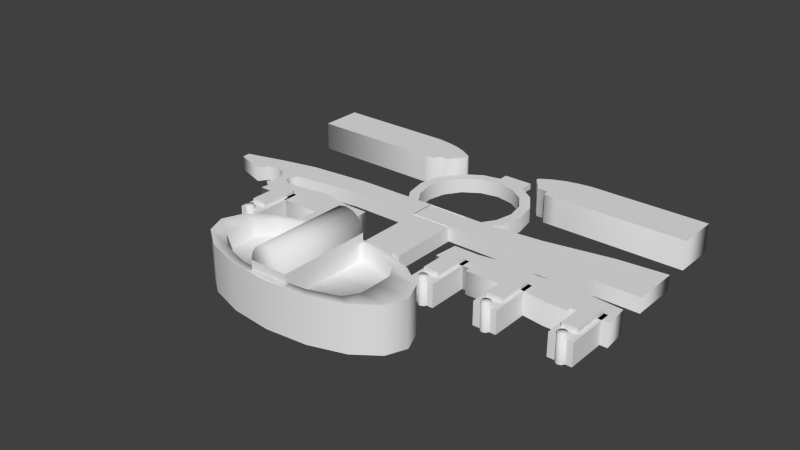 # Source: european_parlement.blend  (saved by Blender 2.79.7; exported with 4.5.12 LTS)
import bpy
from mathutils import Matrix  # noqa: F401  (used for matrix-valued properties, if any)

bpy.ops.wm.read_factory_settings(use_empty=True)
scene = bpy.context.scene
scene.name = 'Scene'

# ---- collections
col_collection_1 = bpy.data.collections.new('Collection 1'); scene.collection.children.link(col_collection_1)
col_collection_2 = bpy.data.collections.new('Collection 2'); scene.collection.children.link(col_collection_2)
col_collection_2.hide_render = True
col_collection_2.hide_viewport = True
col_collection_11 = bpy.data.collections.new('Collection 11'); scene.collection.children.link(col_collection_11)
col_collection_11.hide_render = True
col_collection_11.hide_viewport = True

# ---- materials (node trees are filled in below, after node groups)
mat_texturecolors = bpy.data.materials.new('TextureColors')
mat_texturecolors.alpha_threshold = 0.0
mat_texturecolors.use_transparent_shadow = False
mat_texturecolors.preview_render_type = 'FLAT'
mat_texturecolors.roughness = 0.5
mat_texturewindows1 = bpy.data.materials.new('TextureWindows1')
mat_texturewindows1.alpha_threshold = 0.0
mat_texturewindows1.use_transparent_shadow = False
mat_texturewindows1.preview_render_type = 'FLAT'
mat_texturewindows1.roughness = 0.5
mat_texturewindows1.line_color = (0.0, 0.0, 0.0, 1.0)

# ---- material node trees

# ---- world
world_world = bpy.data.worlds.new('World'); scene.world = world_world
world_world.color = (0.05088, 0.05088, 0.05088)
world_world.use_sun_shadow = False
world_world.sun_shadow_jitter_overblur = 0.0
world_world.cycles.sampling_method = 'MANUAL'
world_world.cycles.sample_map_resolution = 256

# ---- meshes
me_cube_003 = bpy.data.meshes.new('Cube.003')
me_cube_003.from_pydata([(-59.67, 109.1, 9.621), (-59.67, 80.82, 9.621), (-139.6, 80.82, 9.621), (-139.6, 109.1, 9.621), (-51.67, 107.9, 9.621), (-51.67, 80.82, 9.621), (-43.67, 106.1, 9.621), (-43.67, 80.82, 9.621), (-35.67, 102.9, 9.621), (-35.67, 85.65, 9.621), (-27.67, 98.1, 9.621), (-27.67, 95.82, 9.621), (-42.08, 105.5, 9.621), (-42.08, 85.65, 9.621), (-10.0, 103.0, -10.0), (59.67, 109.1, 9.621), (59.67, 80.82, 9.621), (139.6, 80.82, 9.621), (139.6, 109.1, 9.621), (51.67, 107.9, 9.621), (51.67, 80.82, 9.621), (43.67, 106.1, 9.621), (43.67, 80.82, 9.621), (35.67, 102.9, 9.621), (35.67, 85.65, 9.621), (27.67, 98.1, 9.621), (27.67, 95.82, 9.621), (42.08, 105.5, 9.621), (42.08, 85.65, 9.621), (-10.0, 117.0, -6.0), (10.0, 117.0, -6.0), (10.0, 103.0, -10.0), (10.0, 103.0, -6.0), (-10.0, 103.0, -6.0), (-10.0, 117.0, -10.0), (10.0, 117.0, -10.0), (-109.8, -7.537, 0.3792), (-105.6, -7.617, 0.3792), (-106.6, 7.654, 0.3792), (-109.5, 7.654, 0.3792), (-109.2, 12.82, 0.3792), (-106.4, 16.72, 0.3792), (-60.69, 22.79, 0.3792), (143.9, 22.79, 0.3792), (143.9, 54.77, 0.3792), (111.7, 51.82, 0.3792), (67.59, 43.63, 0.3792), (32.83, 39.97, 0.3792), (13.5, 39.81, 0.3792), (-13.5, 39.81, 0.3792), (-67.12, 38.95, 0.3792), (-108.1, 34.75, 0.3792), (-111.5, 34.01, 0.3792), (-133.2, 29.01, 0.3792), (-159.4, 21.74, 0.3792), (-158.8, 15.98, 0.3792), (-133.9, 15.36, 0.3792), (-138.2, 9.415, 0.3792), (-118.0, -1.472, 0.3792), (-115.6, 2.074, 0.3792), (-115.6, 9.415, 0.3792), (-119.9, 15.36, 0.3792), (-126.9, 17.62, 0.3792), (-13.52, 22.79, 0.3792), (13.52, 22.79, 0.3792), (110.4, 22.79, 0.3792), (66.67, 22.79, 0.3792), (32.4, 22.79, 0.3792), (109.7, -20.49, 5.0), (123.9, -20.49, 5.0), (123.9, -17.23, 5.0), (147.4, -17.23, 5.0), (146.0, -1.247, 5.0), (129.5, 0.1042, 5.0), (121.9, 1.217, 5.0), (114.0, 1.615, 5.0), (72.91, 1.615, 5.0), (72.91, -20.49, 5.0), (87.06, -20.49, 5.0), (58.75, -20.49, 5.0), (87.06, -17.23, 5.0), (58.75, -17.23, 5.0), (35.18, -17.23, 5.0), (109.7, 1.615, 5.0), (36.61, -1.247, 5.0), (92.67, 0.1042, 5.0), (53.14, -1.247, 5.0), (85.12, 1.217, 5.0), (60.7, -0.1342, 5.0), (77.17, 1.615, 5.0), (68.65, 1.615, 5.0), (-53.98, -20.49, 5.0), (-53.98, -17.23, 5.0), (-30.41, -17.23, 5.0), (-31.84, -1.247, 5.0), (-48.37, -1.247, 5.0), (-55.92, -0.1342, 5.0), (-63.87, 1.615, 5.0), (-68.13, 1.615, 5.0), (-68.13, -20.49, 5.0), (-82.29, -20.49, 5.0), (-82.29, -17.23, 5.0), (-105.9, -17.23, 5.0), (-104.4, -1.247, 5.0), (-87.9, -1.247, 5.0), (-80.34, -0.1342, 5.0), (-72.39, 1.615, 5.0), (13.5, 39.81, -10.0), (13.5, -23.63, -10.0), (-13.5, -23.63, -10.0), (-13.5, 39.81, -10.0), (13.5, 39.81, 0.0), (13.5, -23.63, 0.0), (-13.5, -23.63, 0.0), (-13.5, 39.81, 0.0), (-9.049, -23.63, -10.0), (-9.049, -23.63, 0.0), (9.049, -23.63, -10.0), (9.049, -23.63, 0.0), (-10.16, -50.9, -10.0), (10.16, -50.9, -10.0), (-10.16, -50.9, 0.0), (10.16, -50.9, 0.0), (-46.91, -40.28, -10.0), (46.91, -40.28, -10.0), (-45.16, -40.84, -10.0), (45.16, -40.84, -10.0), (-44.09, -42.32, -10.0), (44.09, -42.32, -10.0), (-44.09, -44.16, -10.0), (44.09, -44.16, -10.0), (-45.16, -45.64, -10.0), (45.16, -45.64, -10.0), (-46.91, -46.2, -10.0), (46.91, -46.2, -10.0), (-48.65, -45.64, -10.0), (48.65, -45.64, -10.0), (-49.72, -44.16, -10.0), (49.72, -44.16, -10.0), (-49.72, -42.32, -10.0), (49.72, -42.32, -10.0), (-48.65, -40.84, -10.0), (48.65, -40.84, -10.0), (-48.65, -40.84, 8.0), (48.65, -40.84, 8.0), (-49.72, -42.32, 8.0), (49.72, -42.32, 8.0), (-49.72, -44.16, 8.0), (49.72, -44.16, 8.0), (-48.65, -45.64, 8.0), (48.65, -45.64, 8.0), (-46.91, -46.2, 8.0), (46.91, -46.2, 8.0), (-45.16, -45.64, 8.0), (45.16, -45.64, 8.0), (-44.09, -44.16, 8.0), (44.09, -44.16, 8.0), (-44.09, -42.32, 8.0), (44.09, -42.32, 8.0), (-45.16, -40.84, 8.0), (45.16, -40.84, 8.0), (-46.91, -40.28, 8.0), (46.91, -40.28, 8.0), (-46.91, -43.24, 8.0), (46.91, -43.24, 8.0), (-38.98, -10.74, -10.0), (38.98, -10.74, -10.0), (-38.98, -43.74, -10.0), (38.98, -43.74, -10.0), (-53.98, -43.74, -10.0), (53.98, -43.74, -10.0), (-53.98, -10.74, -10.0), (53.98, -10.74, -10.0), (-38.98, -10.74, 5.0), (38.98, -10.74, 5.0), (-38.98, -43.74, 5.0), (38.98, -43.74, 5.0), (-53.98, -43.74, 5.0), (53.98, -43.74, 5.0), (-53.98, -10.74, 5.0), (53.98, -10.74, 5.0), (-41.47, -11.47, 5.0), (41.47, -11.47, 5.0), (-51.49, -11.47, 5.0), (51.49, -11.47, 5.0), (-51.49, -35.91, 5.0), (51.49, -35.91, 5.0), (-41.47, -35.91, 5.0), (41.47, -35.91, 5.0), (-41.47, -11.47, 8.0), (41.47, -11.47, 8.0), (-41.47, -35.91, 8.0), (41.47, -35.91, 8.0), (-51.49, -35.91, 8.0), (51.49, -35.91, 8.0), (-51.49, -11.47, 8.0), (51.49, -11.47, 8.0), (-88.92, -40.28, -10.0), (88.92, -40.28, -10.0), (-87.18, -40.84, -10.0), (87.18, -40.84, -10.0), (-86.1, -42.32, -10.0), (86.1, -42.32, -10.0), (-86.1, -44.16, -10.0), (86.1, -44.16, -10.0), (-87.18, -45.64, -10.0), (87.18, -45.64, -10.0), (-88.92, -46.2, -10.0), (88.92, -46.2, -10.0), (-90.66, -45.64, -10.0), (90.66, -45.64, -10.0), (-91.73, -44.16, -10.0), (91.73, -44.16, -10.0), (-91.73, -42.32, -10.0), (91.73, -42.32, -10.0), (-90.66, -40.84, -10.0), (90.66, -40.84, -10.0), (-90.66, -40.84, 8.0), (90.66, -40.84, 8.0), (-91.73, -42.32, 8.0), (91.73, -42.32, 8.0), (-91.73, -44.16, 8.0), (91.73, -44.16, 8.0), (-90.66, -45.64, 8.0), (90.66, -45.64, 8.0), (-88.92, -46.2, 8.0), (88.92, -46.2, 8.0), (-87.18, -45.64, 8.0), (87.18, -45.64, 8.0), (-86.1, -44.16, 8.0), (86.1, -44.16, 8.0), (-86.1, -42.32, 8.0), (86.1, -42.32, 8.0), (-87.18, -40.84, 8.0), (87.18, -40.84, 8.0), (-88.92, -40.28, 8.0), (88.92, -40.28, 8.0), (-88.92, -43.24, 8.0), (88.92, -43.24, 8.0), (-80.99, -10.74, -10.0), (80.99, -10.74, -10.0), (-80.99, -43.74, -10.0), (80.99, -43.74, -10.0), (-95.99, -43.74, -10.0), (95.99, -43.74, -10.0), (-95.99, -10.74, -10.0), (95.99, -10.74, -10.0), (-80.99, -10.74, 5.0), (80.99, -10.74, 5.0), (-80.99, -43.74, 5.0), (80.99, -43.74, 5.0), (-95.99, -43.74, 5.0), (95.99, -43.74, 5.0), (-95.99, -10.74, 5.0), (95.99, -10.74, 5.0), (-83.49, -11.47, 5.0), (83.49, -11.47, 5.0), (-93.5, -11.47, 5.0), (93.5, -11.47, 5.0), (-93.5, -35.91, 5.0), (93.5, -35.91, 5.0), (-83.49, -35.91, 5.0), (83.49, -35.91, 5.0), (-83.49, -11.47, 8.0), (83.49, -11.47, 8.0), (-83.49, -35.91, 8.0), (83.49, -35.91, 8.0), (-93.5, -35.91, 8.0), (93.5, -35.91, 8.0), (-93.5, -11.47, 8.0), (93.5, -11.47, 8.0), (140.1, -11.47, 8.0), (140.1, -35.91, 8.0), (130.1, -35.91, 8.0), (130.1, -11.47, 8.0), (130.1, -35.91, 5.0), (140.1, -35.91, 5.0), (140.1, -11.47, 5.0), (130.1, -11.47, 5.0), (142.6, -10.74, 5.0), (142.6, -43.74, 5.0), (127.6, -43.74, 5.0), (127.6, -10.74, 5.0), (142.6, -10.74, -10.0), (142.6, -43.74, -10.0), (127.6, -43.74, -10.0), (127.6, -10.74, -10.0), (135.5, -43.24, 8.0), (135.5, -40.28, 8.0), (133.8, -40.84, 8.0), (132.7, -42.32, 8.0), (132.7, -44.16, 8.0), (133.8, -45.64, 8.0), (135.5, -46.2, 8.0), (137.3, -45.64, 8.0), (138.3, -44.16, 8.0), (138.3, -42.32, 8.0), (137.3, -40.84, 8.0), (137.3, -40.84, -10.0), (138.3, -42.32, -10.0), (138.3, -44.16, -10.0), (137.3, -45.64, -10.0), (135.5, -46.2, -10.0), (133.8, -45.64, -10.0), (132.7, -44.16, -10.0), (132.7, -42.32, -10.0), (133.8, -40.84, -10.0), (135.5, -40.28, -10.0), (-26.51, -52.09, 20.0), (-48.98, -59.34, 20.0), (-63.99, -70.19, 20.0), (-69.27, -83.0, 20.0), (-63.99, -95.81, 20.0), (-48.98, -106.7, 20.0), (-26.51, -113.9, 20.0), (5.477e-06, -116.5, 20.0), (26.51, -113.9, 20.0), (48.98, -106.7, 20.0), (63.99, -95.81, 20.0), (69.27, -83.0, 20.0), (63.99, -70.19, 20.0), (48.98, -59.34, 20.0), (26.51, -52.09, 20.0), (-4.982e-06, -49.54, 20.0), (-3.984e-06, -54.47, 20.0), (22.6, -56.64, 20.0), (41.75, -62.83, 20.0), (47.41, -72.08, 20.0), (47.41, -83.0, 20.0), (47.41, -93.92, 20.0), (41.75, -103.2, 20.0), (22.6, -109.4, 20.0), (4.933e-06, -111.5, 20.0), (-22.6, -109.4, 20.0), (-41.75, -103.2, 20.0), (-52.71, -93.92, 20.0), (-52.71, -83.0, 20.0), (-52.71, -72.08, 20.0), (-41.75, -62.83, 20.0), (-22.6, -56.64, 20.0), (-22.6, -56.64, 10.0), (-41.75, -62.83, 10.0), (-52.71, -72.08, 10.0), (-52.71, -83.0, 10.0), (-52.71, -93.92, 10.0), (-41.75, -103.2, 10.0), (-22.6, -109.4, 10.0), (4.933e-06, -111.5, 10.0), (22.6, -109.4, 10.0), (41.75, -103.2, 10.0), (47.41, -93.92, 10.0), (47.41, -83.0, 10.0), (47.41, -72.08, 10.0), (41.75, -62.83, 10.0), (22.6, -56.64, 10.0), (-3.984e-06, -54.47, 10.0), (-0.9937, -83.0, 10.0), (0.4597, 100.3, 0.0), (15.43, 97.28, 0.0), (28.12, 88.8, 0.0), (36.6, 76.11, 0.0), (39.58, 61.14, 0.0), (36.6, 46.17, 0.0), (28.12, 33.48, 0.0), (-27.2, 33.48, 0.0), (-35.68, 46.17, 0.0), (-38.66, 61.14, 0.0), (-35.68, 76.11, 0.0), (-27.2, 88.8, 0.0), (-14.51, 97.28, 0.0), (-11.86, 90.87, 0.0), (-22.3, 83.89, 0.0), (-29.28, 73.45, 0.0), (-31.73, 61.14, 0.0), (-29.28, 48.82, 0.0), (-22.3, 38.38, 0.0), (23.22, 38.38, 0.0), (30.19, 48.82, 0.0), (32.64, 61.14, 0.0), (30.19, 73.45, 0.0), (23.22, 83.89, 0.0), (12.78, 90.87, 0.0), (0.4597, 93.32, 0.0)], [], [(0, 3, 2, 1), (0, 1, 5, 4), (4, 5, 7, 6), (8, 9, 11, 10), (7, 13, 12, 6), (13, 9, 8, 12), (35, 31, 14, 34), (30, 29, 33, 32), (35, 30, 32, 31), (31, 32, 33, 14), (14, 33, 29, 34), (30, 35, 34, 29), (15, 16, 17, 18), (15, 19, 20, 16), (19, 21, 22, 20), (23, 25, 26, 24), (22, 21, 27, 28), (28, 27, 23, 24), (53, 54, 55, 57), (53, 57, 56), (52, 53, 56, 62), (51, 52, 62, 61), (36, 37, 38, 39), (36, 39, 59, 58), (39, 40, 60, 59), (40, 61, 60), (40, 41, 51, 61), (41, 42, 50, 51), (42, 63, 49, 50), (47, 48, 64, 67), (46, 47, 67, 66), (45, 46, 66, 65), (43, 44, 45, 65), (70, 71, 72, 73), (70, 73, 74), (68, 69, 70), (83, 68, 75), (74, 75, 68, 70), (80, 68, 83, 85), (84, 82, 81, 86), (80, 85, 87), (88, 86, 81), (77, 78, 80), (81, 79, 77), (76, 77, 89), (90, 77, 76), (87, 89, 77, 80), (77, 90, 88, 81), (92, 93, 94, 95), (92, 95, 96), (99, 91, 92), (98, 99, 97), (96, 97, 99, 92), (101, 104, 103, 102), (101, 105, 104), (99, 101, 100), (98, 106, 99), (105, 101, 99, 106), (107, 108, 109, 110), (111, 114, 113, 112), (107, 111, 112, 108), (109, 113, 114, 110), (113, 109, 115, 116), (108, 112, 118, 117), (112, 113, 116, 118), (109, 108, 117, 115), (115, 117, 120, 119), (118, 116, 121, 122), (117, 118, 122, 120), (116, 115, 119, 121), (120, 122, 121, 119), (161, 123, 141, 143), (142, 124, 162, 144), (141, 139, 145, 143), (146, 140, 142, 144), (139, 137, 147, 145), (148, 138, 140, 146), (137, 135, 149, 147), (150, 136, 138, 148), (135, 133, 151, 149), (152, 134, 136, 150), (133, 131, 153, 151), (154, 132, 134, 152), (131, 129, 155, 153), (156, 130, 132, 154), (129, 127, 157, 155), (158, 128, 130, 156), (127, 125, 159, 157), (160, 126, 128, 158), (125, 123, 161, 159), (162, 124, 126, 160), (159, 161, 163), (164, 162, 160), (157, 159, 163), (164, 160, 158), (155, 157, 163), (164, 158, 156), (153, 155, 163), (164, 156, 154), (151, 153, 163), (164, 154, 152), (149, 151, 163), (164, 152, 150), (147, 149, 163), (164, 150, 148), (145, 147, 163), (164, 148, 146), (143, 145, 163), (164, 146, 144), (143, 163, 161), (162, 164, 144), (167, 175, 177, 169), (178, 176, 168, 170), (173, 165, 171, 179), (172, 166, 174, 180), (173, 179, 183, 181), (184, 180, 174, 182), (179, 177, 185, 183), (186, 178, 180, 184), (177, 175, 187, 185), (188, 176, 178, 186), (175, 173, 181, 187), (182, 174, 176, 188), (187, 181, 189, 191), (190, 182, 188, 192), (185, 187, 191, 193), (192, 188, 186, 194), (183, 185, 193, 195), (194, 186, 184, 196), (181, 183, 195, 189), (196, 184, 182, 190), (189, 195, 193, 191), (194, 196, 190, 192), (235, 197, 215, 217), (216, 198, 236, 218), (215, 213, 219, 217), (220, 214, 216, 218), (213, 211, 221, 219), (222, 212, 214, 220), (211, 209, 223, 221), (224, 210, 212, 222), (209, 207, 225, 223), (226, 208, 210, 224), (207, 205, 227, 225), (228, 206, 208, 226), (205, 203, 229, 227), (230, 204, 206, 228), (203, 201, 231, 229), (232, 202, 204, 230), (201, 199, 233, 231), (234, 200, 202, 232), (199, 197, 235, 233), (236, 198, 200, 234), (233, 235, 237), (238, 236, 234), (231, 233, 237), (238, 234, 232), (229, 231, 237), (238, 232, 230), (227, 229, 237), (238, 230, 228), (225, 227, 237), (238, 228, 226), (223, 225, 237), (238, 226, 224), (221, 223, 237), (238, 224, 222), (219, 221, 237), (238, 222, 220), (217, 219, 237), (238, 220, 218), (217, 237, 235), (236, 238, 218), (241, 249, 251, 243), (252, 250, 242, 244), (247, 239, 245, 253), (246, 240, 248, 254), (247, 253, 257, 255), (258, 254, 248, 256), (253, 251, 259, 257), (260, 252, 254, 258), (251, 249, 261, 259), (262, 250, 252, 260), (249, 247, 255, 261), (256, 248, 250, 262), (261, 255, 263, 265), (264, 256, 262, 266), (259, 261, 265, 267), (266, 262, 260, 268), (257, 259, 267, 269), (268, 260, 258, 270), (255, 257, 269, 263), (270, 258, 256, 264), (263, 269, 267, 265), (268, 270, 264, 266), (272, 271, 274, 273), (271, 277, 278, 274), (272, 276, 277, 271), (273, 275, 276, 272), (274, 278, 275, 273), (278, 282, 281, 275), (275, 281, 280, 276), (276, 280, 279, 277), (277, 279, 282, 278), (283, 286, 282, 279), (280, 281, 285, 284), (288, 287, 297), (287, 296, 297), (287, 295, 296), (287, 294, 295), (287, 293, 294), (287, 292, 293), (287, 291, 292), (287, 290, 291), (287, 289, 290), (287, 288, 289), (288, 307, 306, 289), (289, 306, 305, 290), (290, 305, 304, 291), (291, 304, 303, 292), (292, 303, 302, 293), (293, 302, 301, 294), (294, 301, 300, 295), (295, 300, 299, 296), (296, 299, 298, 297), (298, 307, 288, 297), (322, 323, 324, 325), (321, 322, 325, 326), (320, 321, 326, 327), (319, 320, 327, 328), (318, 319, 328, 329), (317, 318, 329, 330), (316, 317, 330, 331), (315, 316, 331, 332), (314, 315, 332, 333), (313, 314, 333, 334), (312, 313, 334, 335), (311, 312, 335, 336), (310, 311, 336, 337), (309, 310, 337, 338), (308, 309, 338, 339), (323, 308, 339, 324), (324, 339, 340, 355), (339, 338, 341, 340), (338, 337, 342, 341), (337, 336, 343, 342), (336, 335, 344, 343), (335, 334, 345, 344), (334, 333, 346, 345), (333, 332, 347, 346), (332, 331, 348, 347), (331, 330, 349, 348), (330, 329, 350, 349), (329, 328, 351, 350), (328, 327, 352, 351), (327, 326, 353, 352), (326, 325, 354, 353), (325, 324, 355, 354), (354, 355, 356), (353, 354, 356), (352, 353, 356), (351, 352, 356), (350, 351, 356), (349, 350, 356), (348, 349, 356), (347, 348, 356), (346, 347, 356), (345, 346, 356), (344, 345, 356), (343, 344, 356), (342, 343, 356), (341, 342, 356), (340, 341, 356), (355, 340, 356), (357, 369, 370, 382), (368, 371, 370, 369), (367, 372, 371, 368), (366, 373, 372, 367), (365, 374, 373, 366), (364, 375, 374, 365), (362, 377, 376, 363), (361, 378, 377, 362), (360, 379, 378, 361), (359, 380, 379, 360), (358, 381, 380, 359), (357, 382, 381, 358)])
me_cube_003.polygons.foreach_set('use_smooth', [1, 1, 1, 1, 1, 1, 0, 0, 0, 0, 0, 0, 1, 1, 1, 1, 1, 1, 1, 1, 1, 1, 1, 1, 1, 1, 1, 1, 1, 1, 1, 1, 1, 1, 1, 1, 1, 1, 1, 1, 1, 1, 1, 1, 1, 1, 1, 1, 1, 1, 1, 1, 1, 1, 1, 1, 1, 1, 0, 0, 0, 0, 0, 0, 0, 0, 0, 0, 0, 0, 0, 1, 1, 1, 1, 1, 1, 1, 1, 1, 1, 1, 1, 1, 1, 1, 1, 1, 1, 1, 1, 1, 1, 1, 1, 1, 1, 1, 1, 1, 1, 1, 1, 1, 1, 1, 1, 1, 1, 1, 1, 0, 0, 0, 0, 0, 0, 0, 0, 0, 0, 0, 0, 0, 0, 0, 0, 0, 0, 0, 0, 0, 0, 1, 1, 1, 1, 1, 1, 1, 1, 1, 1, 1, 1, 1, 1, 1, 1, 1, 1, 1, 1, 1, 1, 1, 1, 1, 1, 1, 1, 1, 1, 1, 1, 1, 1, 1, 1, 1, 1, 1, 1, 0, 0, 0, 0, 0, 0, 0, 0, 0, 0, 0, 0, 0, 0, 0, 0, 0, 0, 0, 0, 0, 0, 0, 0, 0, 0, 0, 0, 0, 0, 0, 0, 0, 1, 1, 1, 1, 1, 1, 1, 1, 1, 1, 1, 1, 1, 1, 1, 1, 1, 1, 1, 1, 1, 1, 1, 1, 1, 1, 1, 1, 1, 1, 1, 1, 1, 1, 1, 1, 1, 1, 1, 1, 1, 1, 1, 1, 1, 1, 1, 1, 1, 1, 1, 1, 1, 1, 1, 1, 1, 1, 1, 1, 1, 1, 1, 1, 1, 1, 1, 1, 1, 1, 1, 1, 1, 1, 1, 1, 1, 1, 1, 1])
_uv = me_cube_003.uv_layers.new(name='UVMap')
_uv.uv.foreach_set('vector', [0.3901, 0.1247, 0.4214, 0.1247, 0.4214, 0.375, 0.3901, 0.375, 0.3901, 0.1247, 0.4214, 0.1247, 0.4214, 0.375, 0.3901, 0.375, 0.3901, 0.1247, 0.4214, 0.1247, 0.4214, 0.375, 0.3901, 0.375, 0.3901, 0.1247, 0.4214, 0.1247, 0.4214, 0.375, 0.3901, 0.375, 0.3901, 0.1247, 0.4214, 0.1247, 0.4214, 0.375, 0.3901, 0.375, 0.3901, 0.1247, 0.4214, 0.1247, 0.4214, 0.375, 0.3901, 0.375, 0.4482, 0.0848, 0.489, 0.0848, 0.489, 0.4067, 0.4482, 0.4067, 0.3239, 0.0848, 0.3647, 0.0848, 0.3647, 0.4067, 0.3239, 0.4067, 0.4482, 0.0848, 0.489, 0.0848, 0.489, 0.4067, 0.4482, 0.4067, 0.4482, 0.0848, 0.489, 0.0848, 0.489, 0.4067, 0.4482, 0.4067, 0.4482, 0.0848, 0.489, 0.0848, 0.489, 0.4067, 0.4482, 0.4067, 0.4482, 0.0848, 0.489, 0.0848, 0.489, 0.4067, 0.4482, 0.4067, 0.3901, 0.1247, 0.3901, 0.375, 0.4214, 0.375, 0.4214, 0.1247, 0.3901, 0.1247, 0.3901, 0.375, 0.4214, 0.375, 0.4214, 0.1247, 0.3901, 0.1247, 0.3901, 0.375, 0.4214, 0.375, 0.4214, 0.1247, 0.3901, 0.1247, 0.3901, 0.375, 0.4214, 0.375, 0.4214, 0.1247, 0.3901, 0.1247, 0.3901, 0.375, 0.4214, 0.375, 0.4214, 0.1247, 0.3901, 0.1247, 0.3901, 0.375, 0.4214, 0.375, 0.4214, 0.1247, 0.3285, 0.132, 0.358, 0.132, 0.358, 0.3678, 0.3285, 0.3678, 0.3285, 0.132, 0.358, 0.132, 0.358, 0.3678, 0.3285, 0.132, 0.358, 0.132, 0.358, 0.3678, 0.3285, 0.3678, 0.3285, 0.132, 0.358, 0.132, 0.358, 0.3678, 0.3285, 0.3678, 0.3285, 0.132, 0.358, 0.132, 0.358, 0.3678, 0.3285, 0.3678, 0.3285, 0.132, 0.358, 0.132, 0.358, 0.3678, 0.3285, 0.3678, 0.3285, 0.132, 0.358, 0.132, 0.358, 0.3678, 0.3285, 0.3678, 0.3285, 0.132, 0.358, 0.132, 0.358, 0.3678, 0.3285, 0.132, 0.358, 0.132, 0.358, 0.3678, 0.3285, 0.3678, 0.3285, 0.132, 0.358, 0.132, 0.358, 0.3678, 0.3285, 0.3678, 0.3285, 0.132, 0.358, 0.132, 0.358, 0.3678, 0.3285, 0.3678, 0.3285, 0.132, 0.358, 0.132, 0.358, 0.3678, 0.3285, 0.3678, 0.3285, 0.132, 0.358, 0.132, 0.358, 0.3678, 0.3285, 0.3678, 0.3285, 0.132, 0.358, 0.132, 0.358, 0.3678, 0.3285, 0.3678, 0.3285, 0.132, 0.358, 0.132, 0.358, 0.3678, 0.3285, 0.3678, 0.3274, 0.1356, 0.356, 0.1356, 0.356, 0.3639, 0.3274, 0.3639, 0.3274, 0.1356, 0.356, 0.1356, 0.356, 0.3639, 0.3274, 0.1356, 0.356, 0.1356, 0.356, 0.3639, 0.3274, 0.1356, 0.356, 0.1356, 0.356, 0.3639, 0.3274, 0.1356, 0.356, 0.1356, 0.356, 0.3639, 0.3274, 0.3639, 0.3274, 0.1356, 0.356, 0.1356, 0.356, 0.3639, 0.3274, 0.3639, 0.3274, 0.1356, 0.356, 0.1356, 0.356, 0.3639, 0.3274, 0.3639, 0.3274, 0.1356, 0.356, 0.1356, 0.356, 0.3639, 0.3274, 0.1356, 0.356, 0.1356, 0.356, 0.3639, 0.3274, 0.1356, 0.356, 0.1356, 0.356, 0.3639, 0.3274, 0.1356, 0.356, 0.1356, 0.356, 0.3639, 0.3274, 0.1356, 0.356, 0.1356, 0.356, 0.3639, 0.3274, 0.1356, 0.356, 0.1356, 0.356, 0.3639, 0.3274, 0.1356, 0.356, 0.1356, 0.356, 0.3639, 0.3274, 0.3639, 0.3274, 0.1356, 0.356, 0.1356, 0.356, 0.3639, 0.3274, 0.3639, 0.3274, 0.1229, 0.3603, 0.1229, 0.3603, 0.3811, 0.3274, 0.3811, 0.3274, 0.1229, 0.3603, 0.1229, 0.3603, 0.3811, 0.3274, 0.1229, 0.3603, 0.1229, 0.3603, 0.3811, 0.3274, 0.1229, 0.3603, 0.1229, 0.3603, 0.3811, 0.3274, 0.1229, 0.3603, 0.1229, 0.3603, 0.3811, 0.3274, 0.3811, 0.3274, 0.1229, 0.3274, 0.3811, 0.3603, 0.3811, 0.3603, 0.1229, 0.3274, 0.1229, 0.3603, 0.3811, 0.3603, 0.1229, 0.3274, 0.1229, 0.3603, 0.3811, 0.3603, 0.1229, 0.3274, 0.1229, 0.3603, 0.3811, 0.3603, 0.1229, 0.3274, 0.1229, 0.3274, 0.3811, 0.3603, 0.3811, 0.3603, 0.1229, 0.4499, 0.09675, 0.4883, 0.09675, 0.4883, 0.4033, 0.4499, 0.4033, 0.3249, 0.09675, 0.3633, 0.09675, 0.3633, 0.4033, 0.3249, 0.4033, 0.4499, 0.09675, 0.4883, 0.09675, 0.4883, 0.4033, 0.4499, 0.4033, 0.4499, 0.09675, 0.4883, 0.09675, 0.4883, 0.4033, 0.4499, 0.4033, 0.4499, 0.09675, 0.4883, 0.09675, 0.4883, 0.4033, 0.4499, 0.4033, 0.4499, 0.09675, 0.4883, 0.09675, 0.4883, 0.4033, 0.4499, 0.4033, 0.4499, 0.09675, 0.4883, 0.09675, 0.4883, 0.4033, 0.4499, 0.4033, 0.4499, 0.09675, 0.4883, 0.09675, 0.4883, 0.4033, 0.4499, 0.4033, 0.4499, 0.09675, 0.4883, 0.09675, 0.4883, 0.4033, 0.4499, 0.4033, 0.3249, 0.09675, 0.3633, 0.09675, 0.3633, 0.4033, 0.3249, 0.4033, 0.4499, 0.09675, 0.4883, 0.09675, 0.4883, 0.4033, 0.4499, 0.4033, 0.4499, 0.09675, 0.4883, 0.09675, 0.4883, 0.4033, 0.4499, 0.4033, 0.4499, 0.09675, 0.4883, 0.09675, 0.4883, 0.4033, 0.4499, 0.4033, 0.4526, 0.1206, 0.4849, 0.1206, 0.4849, 0.3793, 0.4526, 0.3793, 0.4526, 0.1206, 0.4849, 0.1206, 0.4849, 0.3793, 0.4526, 0.3793, 0.4526, 0.1206, 0.4849, 0.1206, 0.4849, 0.3793, 0.4526, 0.3793, 0.4526, 0.1206, 0.4849, 0.1206, 0.4849, 0.3793, 0.4526, 0.3793, 0.4526, 0.1206, 0.4849, 0.1206, 0.4849, 0.3793, 0.4526, 0.3793, 0.4526, 0.1206, 0.4849, 0.1206, 0.4849, 0.3793, 0.4526, 0.3793, 0.4526, 0.1206, 0.4849, 0.1206, 0.4849, 0.3793, 0.4526, 0.3793, 0.4526, 0.1206, 0.4849, 0.1206, 0.4849, 0.3793, 0.4526, 0.3793, 0.4526, 0.1206, 0.4849, 0.1206, 0.4849, 0.3793, 0.4526, 0.3793, 0.4526, 0.1206, 0.4849, 0.1206, 0.4849, 0.3793, 0.4526, 0.3793, 0.4526, 0.1206, 0.4849, 0.1206, 0.4849, 0.3793, 0.4526, 0.3793, 0.4526, 0.1206, 0.4849, 0.1206, 0.4849, 0.3793, 0.4526, 0.3793, 0.4526, 0.1206, 0.4849, 0.1206, 0.4849, 0.3793, 0.4526, 0.3793, 0.4526, 0.1206, 0.4849, 0.1206, 0.4849, 0.3793, 0.4526, 0.3793, 0.4526, 0.1206, 0.4849, 0.1206, 0.4849, 0.3793, 0.4526, 0.3793, 0.4526, 0.1206, 0.4849, 0.1206, 0.4849, 0.3793, 0.4526, 0.3793, 0.4526, 0.1206, 0.4849, 0.1206, 0.4849, 0.3793, 0.4526, 0.3793, 0.4526, 0.1206, 0.4849, 0.1206, 0.4849, 0.3793, 0.4526, 0.3793, 0.4526, 0.1206, 0.4849, 0.1206, 0.4849, 0.3793, 0.4526, 0.3793, 0.4526, 0.1206, 0.4849, 0.1206, 0.4849, 0.3793, 0.4526, 0.3793, 0.3278, 0.1206, 0.3602, 0.1206, 0.3602, 0.3793, 0.3278, 0.1206, 0.3602, 0.1206, 0.3602, 0.3793, 0.3278, 0.1206, 0.3602, 0.1206, 0.3602, 0.3793, 0.3278, 0.1206, 0.3602, 0.1206, 0.3602, 0.3793, 0.3278, 0.1206, 0.3602, 0.1206, 0.3602, 0.3793, 0.3278, 0.1206, 0.3602, 0.1206, 0.3602, 0.3793, 0.3278, 0.1206, 0.3602, 0.1206, 0.3602, 0.3793, 0.3278, 0.1206, 0.3602, 0.1206, 0.3602, 0.3793, 0.3278, 0.1206, 0.3602, 0.1206, 0.3602, 0.3793, 0.3278, 0.1206, 0.3602, 0.1206, 0.3602, 0.3793, 0.3278, 0.1206, 0.3602, 0.1206, 0.3602, 0.3793, 0.3278, 0.1206, 0.3602, 0.1206, 0.3602, 0.3793, 0.3278, 0.1206, 0.3602, 0.1206, 0.3602, 0.3793, 0.3278, 0.1206, 0.3602, 0.1206, 0.3602, 0.3793, 0.3278, 0.1206, 0.3602, 0.1206, 0.3602, 0.3793, 0.3278, 0.1206, 0.3602, 0.1206, 0.3602, 0.3793, 0.3278, 0.1206, 0.3602, 0.1206, 0.3602, 0.3793, 0.3278, 0.1206, 0.3602, 0.1206, 0.3602, 0.3793, 0.3278, 0.1206, 0.3602, 0.1206, 0.3602, 0.3793, 0.3278, 0.1206, 0.3602, 0.1206, 0.3602, 0.3793, 0.4526, 0.1206, 0.4849, 0.1206, 0.4849, 0.3793, 0.4526, 0.3793, 0.4526, 0.1206, 0.4849, 0.1206, 0.4849, 0.3793, 0.4526, 0.3793, 0.4526, 0.1206, 0.4849, 0.1206, 0.4849, 0.3793, 0.4526, 0.3793, 0.4526, 0.1206, 0.4849, 0.1206, 0.4849, 0.3793, 0.4526, 0.3793, 0.3278, 0.1206, 0.3602, 0.1206, 0.3602, 0.3793, 0.3278, 0.3793, 0.3278, 0.1206, 0.3602, 0.1206, 0.3602, 0.3793, 0.3278, 0.3793, 0.3278, 0.1206, 0.3602, 0.1206, 0.3602, 0.3793, 0.3278, 0.3793, 0.3278, 0.1206, 0.3602, 0.1206, 0.3602, 0.3793, 0.3278, 0.3793, 0.3278, 0.1206, 0.3602, 0.1206, 0.3602, 0.3793, 0.3278, 0.3793, 0.3278, 0.1206, 0.3602, 0.1206, 0.3602, 0.3793, 0.3278, 0.3793, 0.3278, 0.1206, 0.3602, 0.1206, 0.3602, 0.3793, 0.3278, 0.3793, 0.3278, 0.1206, 0.3602, 0.1206, 0.3602, 0.3793, 0.3278, 0.3793, 0.4526, 0.1206, 0.4849, 0.1206, 0.4849, 0.3793, 0.4526, 0.3793, 0.4526, 0.1206, 0.4849, 0.1206, 0.4849, 0.3793, 0.4526, 0.3793, 0.4526, 0.1206, 0.4849, 0.1206, 0.4849, 0.3793, 0.4526, 0.3793, 0.4526, 0.1206, 0.4849, 0.1206, 0.4849, 0.3793, 0.4526, 0.3793, 0.4526, 0.1206, 0.4849, 0.1206, 0.4849, 0.3793, 0.4526, 0.3793, 0.4526, 0.1206, 0.4849, 0.1206, 0.4849, 0.3793, 0.4526, 0.3793, 0.4526, 0.1206, 0.4849, 0.1206, 0.4849, 0.3793, 0.4526, 0.3793, 0.4526, 0.1206, 0.4849, 0.1206, 0.4849, 0.3793, 0.4526, 0.3793, 0.3278, 0.1206, 0.3602, 0.1206, 0.3602, 0.3793, 0.3278, 0.3793, 0.3278, 0.1206, 0.3602, 0.1206, 0.3602, 0.3793, 0.3278, 0.3793, 0.4526, 0.1206, 0.4849, 0.1206, 0.4849, 0.3793, 0.4526, 0.3793, 0.4526, 0.1206, 0.4849, 0.1206, 0.4849, 0.3793, 0.4526, 0.3793, 0.4526, 0.1206, 0.4849, 0.1206, 0.4849, 0.3793, 0.4526, 0.3793, 0.4526, 0.1206, 0.4849, 0.1206, 0.4849, 0.3793, 0.4526, 0.3793, 0.4526, 0.1206, 0.4849, 0.1206, 0.4849, 0.3793, 0.4526, 0.3793, 0.4526, 0.1206, 0.4849, 0.1206, 0.4849, 0.3793, 0.4526, 0.3793, 0.4526, 0.1206, 0.4849, 0.1206, 0.4849, 0.3793, 0.4526, 0.3793, 0.4526, 0.1206, 0.4849, 0.1206, 0.4849, 0.3793, 0.4526, 0.3793, 0.4526, 0.1206, 0.4849, 0.1206, 0.4849, 0.3793, 0.4526, 0.3793, 0.4526, 0.1206, 0.4849, 0.1206, 0.4849, 0.3793, 0.4526, 0.3793, 0.4526, 0.1206, 0.4849, 0.1206, 0.4849, 0.3793, 0.4526, 0.3793, 0.4526, 0.1206, 0.4849, 0.1206, 0.4849, 0.3793, 0.4526, 0.3793, 0.4526, 0.1206, 0.4849, 0.1206, 0.4849, 0.3793, 0.4526, 0.3793, 0.4526, 0.1206, 0.4849, 0.1206, 0.4849, 0.3793, 0.4526, 0.3793, 0.4526, 0.1206, 0.4849, 0.1206, 0.4849, 0.3793, 0.4526, 0.3793, 0.4526, 0.1206, 0.4849, 0.1206, 0.4849, 0.3793, 0.4526, 0.3793, 0.4526, 0.1206, 0.4849, 0.1206, 0.4849, 0.3793, 0.4526, 0.3793, 0.4526, 0.1206, 0.4849, 0.1206, 0.4849, 0.3793, 0.4526, 0.3793, 0.4526, 0.1206, 0.4849, 0.1206, 0.4849, 0.3793, 0.4526, 0.3793, 0.4526, 0.1206, 0.4849, 0.1206, 0.4849, 0.3793, 0.4526, 0.3793, 0.3278, 0.1206, 0.3602, 0.1206, 0.3602, 0.3793, 0.3278, 0.1206, 0.3602, 0.1206, 0.3602, 0.3793, 0.3278, 0.1206, 0.3602, 0.1206, 0.3602, 0.3793, 0.3278, 0.1206, 0.3602, 0.1206, 0.3602, 0.3793, 0.3278, 0.1206, 0.3602, 0.1206, 0.3602, 0.3793, 0.3278, 0.1206, 0.3602, 0.1206, 0.3602, 0.3793, 0.3278, 0.1206, 0.3602, 0.1206, 0.3602, 0.3793, 0.3278, 0.1206, 0.3602, 0.1206, 0.3602, 0.3793, 0.3278, 0.1206, 0.3602, 0.1206, 0.3602, 0.3793, 0.3278, 0.1206, 0.3602, 0.1206, 0.3602, 0.3793, 0.3278, 0.1206, 0.3602, 0.1206, 0.3602, 0.3793, 0.3278, 0.1206, 0.3602, 0.1206, 0.3602, 0.3793, 0.3278, 0.1206, 0.3602, 0.1206, 0.3602, 0.3793, 0.3278, 0.1206, 0.3602, 0.1206, 0.3602, 0.3793, 0.3278, 0.1206, 0.3602, 0.1206, 0.3602, 0.3793, 0.3278, 0.1206, 0.3602, 0.1206, 0.3602, 0.3793, 0.3278, 0.1206, 0.3602, 0.1206, 0.3602, 0.3793, 0.3278, 0.1206, 0.3602, 0.1206, 0.3602, 0.3793, 0.3278, 0.1206, 0.3602, 0.1206, 0.3602, 0.3793, 0.3278, 0.1206, 0.3602, 0.1206, 0.3602, 0.3793, 0.4526, 0.1206, 0.4849, 0.1206, 0.4849, 0.3793, 0.4526, 0.3793, 0.4526, 0.1206, 0.4849, 0.1206, 0.4849, 0.3793, 0.4526, 0.3793, 0.4526, 0.1206, 0.4849, 0.1206, 0.4849, 0.3793, 0.4526, 0.3793, 0.4526, 0.1206, 0.4849, 0.1206, 0.4849, 0.3793, 0.4526, 0.3793, 0.3278, 0.1206, 0.3602, 0.1206, 0.3602, 0.3793, 0.3278, 0.3793, 0.3278, 0.1206, 0.3602, 0.1206, 0.3602, 0.3793, 0.3278, 0.3793, 0.3278, 0.1206, 0.3602, 0.1206, 0.3602, 0.3793, 0.3278, 0.3793, 0.3278, 0.1206, 0.3602, 0.1206, 0.3602, 0.3793, 0.3278, 0.3793, 0.3278, 0.1206, 0.3602, 0.1206, 0.3602, 0.3793, 0.3278, 0.3793, 0.3278, 0.1206, 0.3602, 0.1206, 0.3602, 0.3793, 0.3278, 0.3793, 0.3278, 0.1206, 0.3602, 0.1206, 0.3602, 0.3793, 0.3278, 0.3793, 0.3278, 0.1206, 0.3602, 0.1206, 0.3602, 0.3793, 0.3278, 0.3793, 0.4526, 0.1206, 0.4849, 0.1206, 0.4849, 0.3793, 0.4526, 0.3793, 0.4526, 0.1206, 0.4849, 0.1206, 0.4849, 0.3793, 0.4526, 0.3793, 0.4526, 0.1206, 0.4849, 0.1206, 0.4849, 0.3793, 0.4526, 0.3793, 0.4526, 0.1206, 0.4849, 0.1206, 0.4849, 0.3793, 0.4526, 0.3793, 0.4526, 0.1206, 0.4849, 0.1206, 0.4849, 0.3793, 0.4526, 0.3793, 0.4526, 0.1206, 0.4849, 0.1206, 0.4849, 0.3793, 0.4526, 0.3793, 0.4526, 0.1206, 0.4849, 0.1206, 0.4849, 0.3793, 0.4526, 0.3793, 0.4526, 0.1206, 0.4849, 0.1206, 0.4849, 0.3793, 0.4526, 0.3793, 0.3278, 0.1206, 0.3602, 0.1206, 0.3602, 0.3793, 0.3278, 0.3793, 0.3278, 0.1206, 0.3602, 0.1206, 0.3602, 0.3793, 0.3278, 0.3793, 0.3278, 0.1206, 0.3602, 0.1206, 0.3602, 0.3793, 0.3278, 0.3793, 0.4526, 0.1206, 0.4849, 0.1206, 0.4849, 0.3793, 0.4526, 0.3793, 0.4526, 0.1206, 0.4849, 0.1206, 0.4849, 0.3793, 0.4526, 0.3793, 0.4526, 0.1206, 0.4849, 0.1206, 0.4849, 0.3793, 0.4526, 0.3793, 0.4526, 0.1206, 0.4849, 0.1206, 0.4849, 0.3793, 0.4526, 0.3793, 0.3278, 0.1206, 0.3602, 0.1206, 0.3602, 0.3793, 0.3278, 0.3793, 0.3278, 0.1206, 0.3602, 0.1206, 0.3602, 0.3793, 0.3278, 0.3793, 0.3278, 0.1206, 0.3602, 0.1206, 0.3602, 0.3793, 0.3278, 0.3793, 0.3278, 0.1206, 0.3602, 0.1206, 0.3602, 0.3793, 0.3278, 0.3793, 0.4526, 0.1206, 0.4849, 0.1206, 0.4849, 0.3793, 0.4526, 0.3793, 0.4526, 0.1206, 0.4849, 0.1206, 0.4849, 0.3793, 0.4526, 0.3793, 0.3278, 0.1206, 0.3602, 0.1206, 0.3602, 0.3793, 0.3278, 0.1206, 0.3602, 0.1206, 0.3602, 0.3793, 0.3278, 0.1206, 0.3602, 0.1206, 0.3602, 0.3793, 0.3278, 0.1206, 0.3602, 0.1206, 0.3602, 0.3793, 0.3278, 0.1206, 0.3602, 0.1206, 0.3602, 0.3793, 0.3278, 0.1206, 0.3602, 0.1206, 0.3602, 0.3793, 0.3278, 0.1206, 0.3602, 0.1206, 0.3602, 0.3793, 0.3278, 0.1206, 0.3602, 0.1206, 0.3602, 0.3793, 0.3278, 0.1206, 0.3602, 0.1206, 0.3602, 0.3793, 0.3278, 0.1206, 0.3602, 0.1206, 0.3602, 0.3793, 0.4526, 0.1206, 0.4849, 0.1206, 0.4849, 0.3793, 0.4526, 0.3793, 0.4526, 0.1206, 0.4849, 0.1206, 0.4849, 0.3793, 0.4526, 0.3793, 0.4526, 0.1206, 0.4849, 0.1206, 0.4849, 0.3793, 0.4526, 0.3793, 0.4526, 0.1206, 0.4849, 0.1206, 0.4849, 0.3793, 0.4526, 0.3793, 0.4526, 0.1206, 0.4849, 0.1206, 0.4849, 0.3793, 0.4526, 0.3793, 0.4526, 0.1206, 0.4849, 0.1206, 0.4849, 0.3793, 0.4526, 0.3793, 0.4526, 0.1206, 0.4849, 0.1206, 0.4849, 0.3793, 0.4526, 0.3793, 0.4526, 0.1206, 0.4849, 0.1206, 0.4849, 0.3793, 0.4526, 0.3793, 0.4526, 0.1206, 0.4849, 0.1206, 0.4849, 0.3793, 0.4526, 0.3793, 0.4526, 0.1206, 0.4849, 0.1206, 0.4849, 0.3793, 0.4526, 0.3793, 0.3282, 0.1408, 0.3554, 0.1408, 0.3554, 0.3588, 0.3282, 0.3588, 0.3282, 0.1408, 0.3554, 0.1408, 0.3554, 0.3588, 0.3282, 0.3588, 0.3282, 0.1408, 0.3554, 0.1408, 0.3554, 0.3588, 0.3282, 0.3588, 0.3282, 0.1408, 0.3554, 0.1408, 0.3554, 0.3588, 0.3282, 0.3588, 0.3282, 0.1408, 0.3554, 0.1408, 0.3554, 0.3588, 0.3282, 0.3588, 0.3282, 0.1408, 0.3554, 0.1408, 0.3554, 0.3588, 0.3282, 0.3588, 0.3282, 0.1408, 0.3554, 0.1408, 0.3554, 0.3588, 0.3282, 0.3588, 0.3282, 0.1408, 0.3554, 0.1408, 0.3554, 0.3588, 0.3282, 0.3588, 0.3282, 0.1408, 0.3554, 0.1408, 0.3554, 0.3588, 0.3282, 0.3588, 0.3282, 0.1408, 0.3554, 0.1408, 0.3554, 0.3588, 0.3282, 0.3588, 0.3282, 0.1408, 0.3554, 0.1408, 0.3554, 0.3588, 0.3282, 0.3588, 0.3282, 0.1408, 0.3554, 0.1408, 0.3554, 0.3588, 0.3282, 0.3588, 0.3282, 0.1408, 0.3554, 0.1408, 0.3554, 0.3588, 0.3282, 0.3588, 0.3282, 0.1408, 0.3554, 0.1408, 0.3554, 0.3588, 0.3282, 0.3588, 0.3282, 0.1408, 0.3554, 0.1408, 0.3554, 0.3588, 0.3282, 0.3588, 0.3282, 0.1408, 0.3554, 0.1408, 0.3554, 0.3588, 0.3282, 0.3588, 0.4551, 0.1408, 0.4824, 0.1408, 0.4824, 0.3588, 0.4551, 0.3588, 0.4551, 0.1408, 0.4824, 0.1408, 0.4824, 0.3588, 0.4551, 0.3588, 0.4551, 0.1408, 0.4824, 0.1408, 0.4824, 0.3588, 0.4551, 0.3588, 0.4551, 0.1408, 0.4824, 0.1408, 0.4824, 0.3588, 0.4551, 0.3588, 0.4551, 0.1408, 0.4824, 0.1408, 0.4824, 0.3588, 0.4551, 0.3588, 0.4551, 0.1408, 0.4824, 0.1408, 0.4824, 0.3588, 0.4551, 0.3588, 0.4551, 0.1408, 0.4824, 0.1408, 0.4824, 0.3588, 0.4551, 0.3588, 0.4551, 0.1408, 0.4824, 0.1408, 0.4824, 0.3588, 0.4551, 0.3588, 0.4551, 0.1408, 0.4824, 0.1408, 0.4824, 0.3588, 0.4551, 0.3588, 0.4551, 0.1408, 0.4824, 0.1408, 0.4824, 0.3588, 0.4551, 0.3588, 0.4551, 0.1408, 0.4824, 0.1408, 0.4824, 0.3588, 0.4551, 0.3588, 0.4551, 0.1408, 0.4824, 0.1408, 0.4824, 0.3588, 0.4551, 0.3588, 0.4551, 0.1408, 0.4824, 0.1408, 0.4824, 0.3588, 0.4551, 0.3588, 0.4551, 0.1408, 0.4824, 0.1408, 0.4824, 0.3588, 0.4551, 0.3588, 0.4551, 0.1408, 0.4824, 0.1408, 0.4824, 0.3588, 0.4551, 0.3588, 0.4551, 0.1408, 0.4824, 0.1408, 0.4824, 0.3588, 0.4551, 0.3588, 0.3262, 0.1408, 0.3535, 0.1408, 0.3535, 0.3588, 0.3262, 0.1408, 0.3535, 0.1408, 0.3535, 0.3588, 0.3262, 0.1408, 0.3535, 0.1408, 0.3535, 0.3588, 0.3262, 0.1408, 0.3535, 0.1408, 0.3535, 0.3588, 0.3262, 0.1408, 0.3535, 0.1408, 0.3535, 0.3588, 0.3262, 0.1408, 0.3535, 0.1408, 0.3535, 0.3588, 0.3262, 0.1408, 0.3535, 0.1408, 0.3535, 0.3588, 0.3262, 0.1408, 0.3535, 0.1408, 0.3535, 0.3588, 0.3262, 0.1408, 0.3535, 0.1408, 0.3535, 0.3588, 0.3262, 0.1408, 0.3535, 0.1408, 0.3535, 0.3588, 0.3262, 0.1408, 0.3535, 0.1408, 0.3535, 0.3588, 0.3262, 0.1408, 0.3535, 0.1408, 0.3535, 0.3588, 0.3262, 0.1408, 0.3535, 0.1408, 0.3535, 0.3588, 0.3262, 0.1408, 0.3535, 0.1408, 0.3535, 0.3588, 0.3262, 0.1408, 0.3535, 0.1408, 0.3535, 0.3588, 0.3262, 0.1408, 0.3535, 0.1408, 0.3535, 0.3588, 0.4559, 0.1468, 0.4817, 0.1468, 0.4817, 0.3529, 0.4559, 0.3529, 0.4559, 0.1468, 0.4817, 0.1468, 0.4817, 0.3529, 0.4559, 0.3529, 0.4559, 0.1468, 0.4817, 0.1468, 0.4817, 0.3529, 0.4559, 0.3529, 0.4559, 0.1468, 0.4817, 0.1468, 0.4817, 0.3529, 0.4559, 0.3529, 0.4559, 0.1468, 0.4817, 0.1468, 0.4817, 0.3529, 0.4559, 0.3529, 0.4559, 0.1468, 0.4817, 0.1468, 0.4817, 0.3529, 0.4559, 0.3529, 0.4559, 0.1468, 0.4817, 0.1468, 0.4817, 0.3529, 0.4559, 0.3529, 0.4559, 0.1468, 0.4817, 0.1468, 0.4817, 0.3529, 0.4559, 0.3529, 0.4559, 0.1468, 0.4817, 0.1468, 0.4817, 0.3529, 0.4559, 0.3529, 0.4559, 0.1468, 0.4817, 0.1468, 0.4817, 0.3529, 0.4559, 0.3529, 0.4559, 0.1468, 0.4817, 0.1468, 0.4817, 0.3529, 0.4559, 0.3529, 0.4559, 0.1468, 0.4817, 0.1468, 0.4817, 0.3529, 0.4559, 0.3529])
me_cube_003.materials.append(mat_texturecolors)
me_cube_003.use_remesh_preserve_volume = False
me_cube_003.use_remesh_preserve_attributes = False
me_cube_003.use_mirror_vertex_groups = False
me_cube_003.update()
me_cube_005 = bpy.data.meshes.new('Cube.005')
me_cube_005.from_pydata([(-59.67, 109.1, -9.621), (-59.67, 80.82, -9.621), (-139.6, 80.82, -9.621), (-139.6, 109.1, -9.621), (-59.67, 109.1, 9.621), (-59.67, 80.82, 9.621), (-139.6, 109.1, 9.621), (-51.67, 107.9, -9.621), (-51.67, 107.9, 9.621), (-51.67, 80.82, -9.621), (-51.67, 80.82, 9.621), (-43.67, 106.1, -9.621), (-43.67, 80.82, -9.621), (-43.67, 106.1, 9.621), (-43.67, 80.82, 9.621), (-35.67, 102.9, -9.621), (-35.67, 102.9, 9.621), (-35.67, 85.65, 9.621), (-27.67, 98.1, 9.621), (-27.67, 95.82, 9.621), (-42.08, 105.5, 9.621), (-42.08, 105.5, -9.621), (-139.6, 80.82, 9.621), (-35.67, 85.65, -9.621), (-27.67, 95.82, -9.621), (-27.67, 98.1, -9.621), (-42.08, 85.65, -9.621), (-42.08, 85.65, 9.621), (59.67, 109.1, -9.621), (59.67, 80.82, -9.621), (139.6, 80.82, -9.621), (59.67, 109.1, 9.621), (59.67, 80.82, 9.621), (139.6, 80.82, 9.621), (51.67, 107.9, -9.621), (51.67, 107.9, 9.621), (51.67, 80.82, -9.621), (51.67, 80.82, 9.621), (43.67, 106.1, -9.621), (43.67, 106.1, 9.621), (43.67, 80.82, 9.621), (35.67, 102.9, -9.621), (35.67, 102.9, 9.621), (35.67, 85.65, 9.621), (27.67, 95.82, 9.621), (42.08, 105.5, 9.621), (42.08, 105.5, -9.621), (42.08, 85.65, -9.621), (42.08, 85.65, 9.621), (139.6, 109.1, -9.621), (139.6, 109.1, 9.621), (43.67, 80.82, -9.621), (35.67, 85.65, -9.621), (27.67, 95.82, -9.621), (27.67, 98.1, -9.621), (27.67, 98.1, 9.621), (-119.9, 15.36, -9.621), (-115.6, 2.074, -9.621), (-158.8, 15.98, -9.621), (-159.4, 21.74, -9.621), (-133.2, 29.01, -9.621), (-111.5, 34.01, -9.621), (-108.1, 34.75, -9.621), (-67.12, 38.95, -9.621), (-13.5, 39.81, -9.621), (13.5, 39.81, -9.621), (32.83, 39.97, -9.621), (67.59, 43.63, -9.621), (111.7, 51.82, -9.621), (143.9, 54.77, -9.621), (-60.69, 22.79, -9.621), (-106.4, 16.72, -9.621), (-109.2, 12.82, -9.621), (-109.5, 7.654, -9.621), (-105.6, -7.617, -9.621), (-109.8, -7.537, -9.621), (-118.0, -1.472, -9.621), (-109.5, 7.654, 0.3792), (-106.4, 16.72, 0.3792), (-60.69, 22.79, 0.3792), (143.9, 22.79, 0.3792), (111.7, 51.82, 0.3792), (67.59, 43.63, 0.3792), (32.83, 39.97, 0.3792), (13.5, 39.81, 0.3792), (-13.5, 39.81, 0.3792), (-67.12, 38.95, 0.3792), (-108.1, 34.75, 0.3792), (-111.5, 34.01, 0.3792), (-133.2, 29.01, 0.3792), (-159.4, 21.74, 0.3792), (-118.0, -1.472, 0.3792), (-115.6, 2.074, 0.3792), (-115.6, 9.415, 0.3792), (-13.52, 22.79, -9.621), (-13.52, 22.79, 0.3792), (13.52, 22.79, -9.621), (13.52, 22.79, 0.3792), (110.4, 22.79, -9.621), (110.4, 22.79, 0.3792), (66.67, 22.79, -9.621), (66.67, 22.79, 0.3792), (32.4, 22.79, -9.621), (32.4, 22.79, 0.3792), (-109.8, -7.537, 0.3792), (-105.6, -7.617, 0.3792), (-106.6, 7.654, -9.621), (-106.6, 7.654, 0.3792), (-109.2, 12.82, 0.3792), (143.9, 22.79, -9.621), (143.9, 54.77, 0.3792), (-158.8, 15.98, 0.3792), (-138.2, 9.415, -9.621), (-138.2, 9.415, 0.3792), (-126.9, 17.62, -9.621), (-126.9, 17.62, 0.3792), (-133.9, 15.36, -9.621), (-133.9, 15.36, 0.3792), (-115.6, 9.415, -9.621), (-119.9, 15.36, 0.3792), (114.0, 1.615, -10.0), (121.9, 1.217, -10.0), (129.5, 0.1042, -10.0), (146.0, -1.247, -10.0), (147.4, -17.23, -10.0), (123.9, -17.23, -10.0), (123.9, -20.49, -10.0), (109.7, -20.49, -10.0), (109.7, 1.615, -10.0), (109.7, 1.615, 5.0), (123.9, -20.49, 5.0), (123.9, -17.23, 5.0), (147.4, -17.23, 5.0), (146.0, -1.247, 5.0), (129.5, 0.1042, 5.0), (121.9, 1.217, 5.0), (114.0, 1.615, 5.0), (77.17, 1.615, -10.0), (68.65, 1.615, -10.0), (85.12, 1.217, -10.0), (60.7, -0.1342, -10.0), (92.67, 0.1042, -10.0), (53.14, -1.247, -10.0), (36.61, -1.247, -10.0), (35.18, -17.23, -10.0), (87.06, -17.23, -10.0), (58.75, -17.23, -10.0), (87.06, -20.49, -10.0), (58.75, -20.49, -10.0), (72.91, -20.49, -10.0), (72.91, 1.615, -10.0), (72.91, 1.615, 5.0), (72.91, -20.49, 5.0), (87.06, -20.49, 5.0), (58.75, -20.49, 5.0), (87.06, -17.23, 5.0), (58.75, -17.23, 5.0), (109.7, -20.49, 5.0), (35.18, -17.23, 5.0), (36.61, -1.247, 5.0), (92.67, 0.1042, 5.0), (53.14, -1.247, 5.0), (85.12, 1.217, 5.0), (60.7, -0.1342, 5.0), (77.17, 1.615, 5.0), (68.65, 1.615, 5.0), (-4.982e-06, -49.54, -10.0), (26.51, -52.09, -10.0), (48.98, -59.34, -10.0), (63.99, -70.19, -10.0), (69.27, -83.0, -10.0), (63.99, -95.81, -10.0), (48.98, -106.7, -10.0), (26.51, -113.9, -10.0), (5.477e-06, -116.5, -10.0), (-26.51, -113.9, -10.0), (-48.98, -106.7, -10.0), (-63.99, -95.81, -10.0), (-69.27, -83.0, -10.0), (-63.99, -70.19, -10.0), (-48.98, -59.34, -10.0), (-26.51, -52.09, -10.0), (-26.51, -52.09, 20.0), (-48.98, -59.34, 20.0), (-63.99, -70.19, 20.0), (-69.27, -83.0, 20.0), (-63.99, -95.81, 20.0), (-48.98, -106.7, 20.0), (-26.51, -113.9, 20.0), (5.477e-06, -116.5, 20.0), (26.51, -113.9, 20.0), (48.98, -106.7, 20.0), (63.99, -95.81, 20.0), (69.27, -83.0, 20.0), (63.99, -70.19, 20.0), (48.98, -59.34, 20.0), (26.51, -52.09, 20.0), (-4.982e-06, -49.54, 20.0), (4.691, -52.84, 37.33), (8.668, -52.84, 34.67), (-12.26, -52.84, 26.0), (-4.691, -112.8, 37.33), (-11.33, -112.8, 30.69), (-12.26, -112.8, 26.0), (11.33, -112.8, 30.69), (12.26, -52.84, 10.0), (12.26, -112.8, 10.0), (-12.26, -52.84, 10.0), (-12.26, -112.8, 10.0), (-12.26, -52.84, 20.0), (-12.26, -112.8, 20.0), (12.26, -112.8, 20.0), (12.26, -52.84, 20.0), (-7.549e-07, -52.84, 38.26), (11.33, -52.84, 30.69), (12.26, -52.84, 26.0), (-11.33, -52.84, 30.69), (-8.668, -52.84, 34.67), (-4.691, -52.84, 37.33), (-8.668, -112.8, 34.67), (12.26, -112.8, 26.0), (8.668, -112.8, 34.67), (4.691, -112.8, 37.33), (-7.549e-07, -112.8, 38.26), (0.4597, 93.32, -10.0), (12.78, 90.87, -10.0), (23.22, 83.89, -10.0), (30.19, 73.45, -10.0), (32.64, 61.14, -10.0), (30.19, 48.82, -10.0), (23.22, 38.38, -10.0), (12.78, 31.4, -10.0), (0.4597, 28.95, -10.0), (-11.86, 31.4, -10.0), (-22.3, 38.38, -10.0), (-29.28, 48.82, -10.0), (-31.73, 61.14, -10.0), (-29.28, 73.45, -10.0), (-22.3, 83.89, -10.0), (-11.86, 90.87, -10.0), (-14.51, 97.28, -10.0), (-27.2, 88.8, -10.0), (-35.68, 76.11, -10.0), (-38.66, 61.14, -10.0), (-35.68, 46.17, -10.0), (-27.2, 33.48, -10.0), (-14.51, 25.0, -10.0), (0.4597, 22.02, -10.0), (15.43, 25.0, -10.0), (28.12, 33.48, -10.0), (36.6, 46.17, -10.0), (39.58, 61.14, -10.0), (36.6, 76.11, -10.0), (28.12, 88.8, -10.0), (15.43, 97.28, -10.0), (0.4597, 100.3, -10.0), (0.4597, 100.3, 0.0), (15.43, 97.28, 0.0), (28.12, 88.8, 0.0), (36.6, 76.11, 0.0), (39.58, 61.14, 0.0), (36.6, 46.17, 0.0), (28.12, 33.48, 0.0), (15.43, 25.0, 0.0), (0.4597, 22.02, 0.0), (-14.51, 25.0, 0.0), (-27.2, 33.48, 0.0), (-35.68, 46.17, 0.0), (-38.66, 61.14, 0.0), (-35.68, 76.11, 0.0), (-27.2, 88.8, 0.0), (-14.51, 97.28, 0.0), (-11.86, 90.87, 0.0), (-22.3, 83.89, 0.0), (-29.28, 73.45, 0.0), (-31.73, 61.14, 0.0), (-29.28, 48.82, 0.0), (-22.3, 38.38, 0.0), (-11.86, 31.4, 0.0), (0.4597, 28.95, 0.0), (12.78, 31.4, 0.0), (23.22, 38.38, 0.0), (30.19, 48.82, 0.0), (32.64, 61.14, 0.0), (30.19, 73.45, 0.0), (23.22, 83.89, 0.0), (12.78, 90.87, 0.0), (0.4597, 93.32, 0.0), (-38.98, -10.74, -10.0), (38.98, -10.74, -10.0), (-38.98, -43.74, -10.0), (38.98, -43.74, -10.0), (-53.98, -43.74, -10.0), (53.98, -43.74, -10.0), (-53.98, -10.74, -10.0), (53.98, -10.74, -10.0), (-38.98, -10.74, 5.0), (38.98, -10.74, 5.0), (-38.98, -43.74, 5.0), (38.98, -43.74, 5.0), (-53.98, -43.74, 5.0), (53.98, -43.74, 5.0), (-53.98, -10.74, 5.0), (53.98, -10.74, 5.0), (-80.99, -10.74, -10.0), (80.99, -10.74, -10.0), (-80.99, -43.74, -10.0), (80.99, -43.74, -10.0), (-95.99, -43.74, -10.0), (95.99, -43.74, -10.0), (-95.99, -10.74, -10.0), (95.99, -10.74, -10.0), (-80.99, -10.74, 5.0), (80.99, -10.74, 5.0), (-80.99, -43.74, 5.0), (80.99, -43.74, 5.0), (-95.99, -43.74, 5.0), (95.99, -43.74, 5.0), (-95.99, -10.74, 5.0), (95.99, -10.74, 5.0), (142.6, -10.74, 5.0), (142.6, -43.74, 5.0), (127.6, -43.74, 5.0), (127.6, -10.74, 5.0), (142.6, -10.74, -10.0), (142.6, -43.74, -10.0), (127.6, -43.74, -10.0), (127.6, -10.74, -10.0), (-63.87, 1.615, -10.0), (-55.92, -0.1342, -10.0), (-48.37, -1.247, -10.0), (-30.41, -17.23, -10.0), (-53.98, -20.49, -10.0), (-53.98, -20.49, 5.0), (-48.37, -1.247, 5.0), (-55.92, -0.1342, 5.0), (-63.87, 1.615, 5.0), (-72.39, 1.615, -10.0), (-80.34, -0.1342, -10.0), (-87.9, -1.247, -10.0), (-104.4, -1.247, -10.0), (-105.9, -17.23, -10.0), (-82.29, -17.23, -10.0), (-82.29, -20.49, -10.0), (-68.13, -20.49, -10.0), (-68.13, 1.615, -10.0), (-68.13, 1.615, 5.0), (-68.13, -20.49, 5.0), (-82.29, -20.49, 5.0), (-82.29, -17.23, 5.0), (-105.9, -17.23, 5.0), (-104.4, -1.247, 5.0), (-87.9, -1.247, 5.0), (-80.34, -0.1342, 5.0), (-72.39, 1.615, 5.0), (-53.98, -17.23, 5.0), (-53.98, -17.23, -10.0), (-30.41, -17.23, 5.0), (-31.84, -1.247, 5.0), (-31.84, -1.247, -10.0)], [], [(1, 5, 22, 2), (2, 22, 6, 3), (4, 0, 3, 6), (0, 4, 8, 7), (5, 1, 9, 10), (10, 9, 12, 14), (7, 8, 13, 11), (17, 23, 24, 19), (15, 16, 18, 25), (25, 18, 19, 24), (13, 20, 21, 11), (20, 16, 15, 21), (12, 26, 27, 14), (26, 23, 17, 27), (29, 30, 33, 32), (30, 49, 50, 33), (31, 50, 49, 28), (28, 34, 35, 31), (32, 37, 36, 29), (37, 40, 51, 36), (34, 38, 39, 35), (43, 44, 53, 52), (41, 54, 55, 42), (54, 53, 44, 55), (39, 38, 46, 45), (45, 46, 41, 42), (51, 40, 48, 47), (47, 48, 43, 52), (76, 75, 104, 91), (74, 105, 104, 75), (74, 106, 107, 105), (73, 77, 107, 106), (72, 108, 77, 73), (71, 78, 108, 72), (71, 70, 79, 78), (69, 110, 80, 109), (69, 68, 81, 110), (68, 67, 82, 81), (66, 83, 82, 67), (66, 65, 84, 83), (64, 85, 84, 65), (63, 86, 85, 64), (62, 87, 86, 63), (61, 88, 87, 62), (61, 60, 89, 88), (60, 59, 90, 89), (58, 111, 90, 59), (112, 113, 111, 58), (116, 114, 115, 117), (116, 117, 113, 112), (76, 91, 92, 57), (57, 92, 93, 118), (118, 93, 119, 56), (115, 114, 56, 119), (70, 94, 95, 79), (94, 96, 97, 95), (98, 109, 80, 99), (100, 98, 99, 101), (96, 102, 103, 97), (102, 100, 101, 103), (120, 128, 129, 136), (127, 126, 130, 157), (126, 125, 131, 130), (125, 124, 132, 131), (124, 123, 133, 132), (123, 122, 134, 133), (122, 121, 135, 134), (121, 120, 136, 135), (137, 150, 151, 164), (151, 150, 138, 165), (149, 147, 153, 152), (154, 148, 149, 152), (147, 145, 155, 153), (156, 146, 148, 154), (145, 127, 157, 155), (158, 144, 146, 156), (127, 128, 129, 157), (159, 143, 144, 158), (128, 141, 160, 129), (161, 142, 143, 159), (141, 139, 162, 160), (163, 140, 142, 161), (139, 137, 164, 162), (165, 138, 140, 163), (197, 166, 181, 182), (181, 180, 183, 182), (180, 179, 184, 183), (179, 178, 185, 184), (178, 177, 186, 185), (177, 176, 187, 186), (176, 175, 188, 187), (175, 174, 189, 188), (174, 173, 190, 189), (173, 172, 191, 190), (172, 171, 192, 191), (171, 170, 193, 192), (170, 169, 194, 193), (169, 168, 195, 194), (168, 167, 196, 195), (167, 166, 197, 196), (223, 213, 218, 201), (218, 217, 219, 201), (217, 216, 202, 219), (216, 200, 203, 202), (215, 214, 204, 220), (214, 199, 221, 204), (199, 198, 222, 221), (198, 213, 223, 222), (200, 209, 210, 203), (220, 211, 212, 215), (209, 207, 208, 210), (211, 206, 205, 212), (214, 215, 200, 216), (199, 214, 216, 217), (198, 199, 217, 218), (213, 198, 218), (202, 203, 220, 204), (219, 202, 204, 221), (201, 219, 221, 222), (201, 222, 223), (203, 210, 211, 220), (215, 212, 209, 200), (254, 255, 256, 257), (253, 254, 257, 258), (252, 253, 258, 259), (251, 252, 259, 260), (250, 251, 260, 261), (249, 250, 261, 262), (248, 249, 262, 263), (247, 248, 263, 264), (246, 247, 264, 265), (245, 246, 265, 266), (244, 245, 266, 267), (243, 244, 267, 268), (242, 243, 268, 269), (241, 242, 269, 270), (240, 241, 270, 271), (240, 271, 256, 255), (224, 287, 272, 239), (238, 239, 272, 273), (237, 238, 273, 274), (236, 237, 274, 275), (235, 236, 275, 276), (234, 235, 276, 277), (233, 234, 277, 278), (232, 233, 278, 279), (231, 232, 279, 280), (230, 231, 280, 281), (229, 230, 281, 282), (228, 229, 282, 283), (227, 228, 283, 284), (226, 227, 284, 285), (225, 226, 285, 286), (224, 225, 286, 287), (288, 296, 298, 290), (299, 297, 289, 291), (292, 300, 302, 294), (303, 301, 293, 295), (304, 312, 314, 306), (315, 313, 305, 307), (308, 316, 318, 310), (319, 317, 309, 311), (320, 321, 325, 324), (322, 323, 327, 326), (328, 345, 346, 336), (344, 332, 333, 347), (332, 356, 355, 333), (356, 331, 357, 355), (331, 359, 358, 357), (359, 330, 334, 358), (330, 329, 335, 334), (329, 328, 336, 335), (337, 354, 346, 345), (344, 347, 348, 343), (343, 348, 349, 342), (342, 349, 350, 341), (341, 350, 351, 340), (340, 351, 352, 339), (339, 352, 353, 338), (338, 353, 354, 337)])
me_cube_005.polygons.foreach_set('use_smooth', [1, 1, 1, 1, 1, 1, 1, 1, 1, 1, 1, 1, 1, 1, 1, 1, 1, 1, 1, 1, 1, 1, 1, 1, 1, 1, 1, 1, 1, 1, 1, 1, 1, 1, 1, 1, 1, 1, 1, 1, 1, 1, 1, 1, 1, 1, 1, 1, 1, 1, 1, 1, 1, 1, 1, 1, 1, 1, 1, 1, 1, 1, 1, 1, 1, 1, 1, 1, 1, 1, 1, 1, 1, 1, 1, 1, 1, 1, 1, 1, 1, 1, 1, 1, 1, 1, 1, 1, 1, 1, 1, 1, 1, 1, 1, 1, 1, 1, 1, 1, 1, 1, 1, 1, 1, 1, 1, 1, 0, 0, 0, 0, 1, 1, 1, 1, 1, 1, 1, 1, 0, 0, 1, 1, 1, 1, 1, 1, 1, 1, 1, 1, 1, 1, 1, 1, 1, 1, 1, 1, 1, 1, 1, 1, 1, 1, 1, 1, 1, 1, 1, 1, 1, 1, 0, 0, 0, 0, 0, 0, 0, 0, 0, 0, 1, 1, 1, 1, 1, 1, 1, 1, 1, 1, 1, 1, 1, 1, 1, 1])
_uv = me_cube_005.uv_layers.new(name='UVMap')
_uv.uv.foreach_set('vector', [31.65, -0.03841, 31.65, 1.059, 13.41, 1.059, 13.41, -0.03841, -22.1, -0.03841, -22.1, 1.059, -28.56, 1.059, -28.56, -0.03841, -4.675, 1.059, -4.675, -0.03841, 12.86, -0.03841, 12.86, 1.059, -4.675, -0.03841, -4.675, 1.059, -6.503, 1.059, -6.503, -0.03841, 31.65, 1.059, 31.65, -0.03841, 33.47, -0.03841, 33.47, 1.059, 33.47, 1.059, 33.47, -0.03841, 35.3, -0.03841, 35.3, 1.059, -6.503, -0.03841, -6.503, 1.059, -8.372, 1.059, -8.372, -0.03841, -14.25, 1.062, -14.25, -0.03853, -13.55, -0.03853, -13.55, 1.062, -10.33, -0.03841, -10.33, 1.059, -12.39, 1.059, -12.39, -0.03841, -13.43, -0.03853, -13.43, 1.062, -13.55, 1.062, -13.55, -0.03853, -8.372, 1.059, -8.761, 1.059, -8.761, -0.03841, -8.372, -0.03841, -8.761, 1.059, -10.33, 1.059, -10.33, -0.03841, -8.761, -0.03841, -13.16, -0.03447, -12.87, -0.03447, -12.87, 1.055, -13.16, 1.055, -12.87, -0.03447, -12.51, -0.03447, -12.51, 1.055, -12.87, 1.055, 31.65, -0.03841, 13.41, -0.03841, 13.41, 1.059, 31.65, 1.059, -22.1, -0.03841, -28.56, -0.03841, -28.56, 1.059, -22.1, 1.059, -4.675, 1.059, 12.86, 1.059, 12.86, -0.03841, -4.675, -0.03841, -4.675, -0.03841, -6.503, -0.03841, -6.503, 1.059, -4.675, 1.059, 31.65, 1.059, 33.47, 1.059, 33.47, -0.03841, 31.65, -0.03841, 33.47, 1.059, 35.3, 1.059, 35.3, -0.03841, 33.47, -0.03841, -6.503, -0.03841, -8.372, -0.03841, -8.372, 1.059, -6.503, 1.059, -14.25, 1.062, -13.55, 1.062, -13.55, -0.03853, -14.25, -0.03853, -10.33, -0.03841, -12.39, -0.03841, -12.39, 1.059, -10.33, 1.059, -13.43, -0.03853, -13.55, -0.03853, -13.55, 1.062, -13.43, 1.062, -8.372, 1.059, -8.372, -0.03841, -8.761, -0.03841, -8.761, 1.059, -8.761, 1.059, -8.761, -0.03841, -10.33, -0.03841, -10.33, 1.059, -13.16, -0.03447, -13.16, 1.055, -12.87, 1.055, -12.87, -0.03447, -12.87, -0.03447, -12.87, 1.055, -12.51, 1.055, -12.51, -0.03447, -22.01, -0.2473, -20.38, -0.2473, -20.38, 1.243, -22.01, 1.243, -19.54, -0.2473, -19.54, 1.243, -20.38, 1.243, -20.38, -0.2473, -19.54, -0.2473, -19.74, -0.2473, -19.74, 1.243, -19.54, 1.243, -20.31, -0.2473, -20.31, 1.243, -19.74, 1.243, -19.74, -0.2473, -20.27, -0.2473, -20.27, 1.243, -20.31, 1.243, -20.31, -0.2473, -19.7, -0.2473, -19.7, 1.243, -20.27, 1.243, -20.27, -0.2473, -19.7, -0.2473, -10.61, -0.2473, -10.61, 1.243, -19.7, 1.243, 30.04, -0.2473, 30.04, 1.243, 30.04, 1.243, 30.04, -0.2473, 30.04, -0.2473, 23.66, -0.2473, 23.66, 1.243, 30.04, 1.243, 23.66, -0.2473, 14.88, -0.2473, 14.88, 1.243, 23.66, 1.243, 7.973, -0.2473, 7.973, 1.243, 14.88, 1.243, 14.88, -0.2473, 7.973, -0.2473, 4.131, -0.2473, 4.131, 1.243, 7.973, 1.243, -1.235, -0.2473, -1.235, 1.243, 4.131, 1.243, 4.131, -0.2473, -11.89, -0.2473, -11.89, 1.243, -1.235, 1.243, -1.235, -0.2473, -20.04, -0.2473, -20.04, 1.243, -11.89, 1.243, -11.89, -0.2473, -20.72, -0.2473, -20.72, 1.243, -20.04, 1.243, -20.04, -0.2473, -20.72, -0.2473, -25.03, -0.2473, -25.03, 1.243, -20.72, 1.243, -25.03, -0.2473, -30.23, -0.2473, -30.23, 1.243, -25.03, 1.243, -30.12, -0.2473, -30.12, 1.243, -30.23, 1.243, -30.23, -0.2473, -26.02, -0.2473, -26.02, 1.243, -30.12, 1.243, -30.12, -0.2473, -25.16, -0.2473, -23.77, -0.2473, -23.77, 1.243, -25.16, 1.243, -25.16, -0.2473, -25.16, 1.243, -26.02, 1.243, -26.02, -0.2473, -22.01, -0.2473, -22.01, 1.243, -21.53, 1.243, -21.53, -0.2473, -21.53, -0.2473, -21.53, 1.243, -21.53, 1.243, -21.53, -0.2473, -21.53, -0.2473, -21.53, 1.243, -22.38, 1.243, -22.38, -0.2473, -23.77, 1.243, -23.77, -0.2473, -22.38, -0.2473, -22.38, 1.243, -10.61, -0.2473, -1.238, -0.2473, -1.238, 1.243, -10.61, 1.243, -1.238, -0.2473, 4.135, -0.2473, 4.135, 1.243, -1.238, 1.243, 23.4, -0.2473, 30.04, -0.2473, 30.04, 1.243, 23.4, 1.243, 14.7, -0.2473, 23.4, -0.2473, 23.4, 1.243, 14.7, 1.243, 4.135, -0.2473, 7.888, -0.2473, 7.888, 1.243, 4.135, 1.243, 7.888, -0.2473, 14.7, -0.2473, 14.7, 1.243, 7.888, 1.243, 12.52, -0.9832, 10.24, -0.9832, 10.24, 3.02, 12.52, 3.02, 10.24, -0.9832, 17.8, -0.9832, 17.8, 3.02, 10.24, 3.02, 17.8, -0.9832, 17.8, -0.9832, 17.8, 3.02, 17.8, 3.02, 17.8, -0.9832, 30.38, -0.9832, 30.38, 3.02, 17.8, 3.02, -12.74, -0.9832, -4.207, -0.9832, -4.207, 3.02, -12.74, 3.02, 29.62, -0.9832, 20.79, -0.9832, 20.79, 3.02, 29.62, 3.02, 20.79, -0.9832, 16.76, -0.9832, 16.76, 3.02, 20.79, 3.02, 16.76, -0.9832, 12.52, -0.9832, 12.52, 3.02, 16.76, 3.02, -7.122, -0.9832, -9.395, -0.9832, -9.395, 3.02, -7.122, 3.02, -9.395, 3.02, -9.395, -0.9832, -11.67, -0.9832, -11.67, 3.02, -9.395, -0.9832, -1.841, -0.9832, -1.841, 3.02, -9.395, 3.02, -16.95, 3.02, -16.95, -0.9832, -9.395, -0.9832, -9.395, 3.02, -1.841, -0.9832, -1.841, -0.9832, -1.841, 3.02, -1.841, 3.02, -16.95, 3.02, -16.95, -0.9832, -16.95, -0.9832, -16.95, 3.02, -1.841, -0.9832, 10.24, -0.9832, 10.24, 3.02, -1.841, 3.02, -29.53, 3.02, -29.53, -0.9832, -16.95, -0.9832, -16.95, 3.02, -14.48, -0.9832, -2.68, -0.9832, -2.68, 3.02, -14.48, 3.02, -4.207, 3.02, -4.207, -0.9832, -12.74, -0.9832, -12.74, 3.02, 10.24, -0.9832, 1.152, -0.9832, 1.152, 3.02, 10.24, 3.02, -19.94, 3.02, -19.94, -0.9832, -28.77, -0.9832, -28.77, 3.02, 1.152, -0.9832, -2.879, -0.9832, -2.879, 3.02, 1.152, 3.02, -15.91, 3.02, -15.91, -0.9832, -19.94, -0.9832, -19.94, 3.02, -2.879, -0.9832, -7.122, -0.9832, -7.122, 3.02, -2.879, 3.02, -11.67, 3.02, -11.67, -0.9832, -15.91, -0.9832, -15.91, 3.02, -38.66, 3.988, -38.66, -2.988, -26.58, -2.988, -26.58, 3.988, -26.58, -2.988, -16.62, -2.988, -16.62, 3.988, -26.58, 3.988, -14.82, -2.988, -6.53, -2.988, -6.53, 3.988, -14.82, 3.988, -6.53, -2.988, -0.3352, -2.988, -0.3352, 3.988, -6.53, 3.988, 71.72, 3.988, 68.55, 3.988, 68.55, -2.988, 71.72, -2.988, 68.55, 3.988, 61.0, 3.988, 61.0, -2.988, 68.55, -2.988, 61.0, 3.988, 50.21, 3.988, 50.21, -2.988, 61.0, -2.988, 50.21, 3.988, 37.83, 3.988, 37.83, -2.988, 50.21, -2.988, 37.83, 3.988, 25.75, 3.988, 25.75, -2.988, 37.83, -2.988, 25.75, 3.988, 15.79, 3.988, 15.79, -2.988, 25.75, -2.988, -0.3352, -2.988, 7.953, -2.988, 7.953, 3.988, -0.3352, 3.988, 7.953, -2.988, 14.15, -2.988, 14.15, 3.988, 7.953, 3.988, -72.55, -2.988, -69.38, -2.988, -69.38, 3.988, -72.55, 3.988, -69.38, -2.988, -61.83, -2.988, -61.83, 3.988, -69.38, 3.988, -61.83, -2.988, -51.04, -2.988, -51.04, 3.988, -61.83, 3.988, -51.04, -2.988, -38.66, -2.988, -38.66, 3.988, -51.04, 3.988, -6.259, -6.5, -6.259, 7.5, -8.491, 7.5, -8.491, -6.5, -8.491, 7.5, -10.55, 7.5, -10.55, -6.5, -8.491, -6.5, 4.358, -6.5, 6.327, -6.5, 6.327, 7.5, 4.358, 7.5, 6.327, -6.5, 8.548, -6.5, 8.548, 7.5, 6.327, 7.5, 0.1684, -6.5, 2.39, -6.5, 2.39, 7.5, 0.1684, 7.5, 2.39, -6.5, 4.358, -6.5, 4.358, 7.5, 2.39, 7.5, -2.618, 7.5, -4.196, 7.5, -4.196, -6.5, -2.618, -6.5, -4.196, 7.5, -6.259, 7.5, -6.259, -6.5, -4.196, -6.5, 8.548, -6.5, 11.33, -6.5, 11.33, 7.5, 8.548, 7.5, 0.1684, 7.5, -2.618, 7.5, -2.618, -6.5, 0.1684, -6.5, 18.19, 1.994, 18.19, -0.9957, -17.69, -0.9957, -17.69, 1.994, -17.69, 1.994, -17.69, -0.9957, 18.19, -0.9957, 18.19, 1.994, 5.441, 0.3334, 5.855, -0.7059, -5.008, -0.7059, -4.595, 0.3334, 4.264, 1.214, 5.441, 0.3334, -4.595, 0.3334, -3.417, 1.214, 2.502, 1.803, 4.264, 1.214, -3.417, 1.214, -1.655, 1.803, 0.4233, 2.01, 2.502, 1.803, -1.655, 1.803, -4.595, 0.3334, -5.008, -0.7059, 5.855, -0.7059, 5.441, 0.3334, -3.417, 1.214, -4.595, 0.3334, 5.441, 0.3334, 4.264, 1.214, -1.655, 1.803, -3.417, 1.214, 4.264, 1.214, 2.502, 1.803, -1.655, 1.803, 2.502, 1.803, 0.4233, 2.01, -5.008, -0.7059, -5.008, -2.035, 5.855, -2.035, 5.855, -0.7059, 5.855, -0.7059, 5.855, -2.035, -5.008, -2.035, -5.008, -0.7059, -8.481, -1.002, 0.4882, -1.002, 0.4882, 1.994, -8.481, 1.994, -16.08, -1.002, -8.481, -1.002, -8.481, 1.994, -16.08, 1.994, -21.16, -1.002, -16.08, -1.002, -16.08, 1.994, -21.16, 1.994, -22.95, -1.002, -21.16, -1.002, -21.16, 1.994, -22.95, 1.994, -21.16, -1.002, -22.95, -1.002, -22.95, 1.994, -21.16, 1.994, -16.08, -1.002, -21.16, -1.002, -21.16, 1.994, -16.08, 1.994, -8.481, -1.002, -16.08, -1.002, -16.08, 1.994, -8.481, 1.994, 0.4882, -1.002, -8.481, -1.002, -8.481, 1.994, 0.4882, 1.994, 9.457, -1.002, 0.4882, -1.002, 0.4882, 1.994, 9.457, 1.994, 17.06, -1.002, 9.457, -1.002, 9.457, 1.994, 17.06, 1.994, 22.14, -1.002, 17.06, -1.002, 17.06, 1.994, 22.14, 1.994, 23.92, -1.002, 22.14, -1.002, 22.14, 1.994, 23.92, 1.994, 22.14, -1.002, 23.92, -1.002, 23.92, 1.994, 22.14, 1.994, 17.06, -1.002, 22.14, -1.002, 22.14, 1.994, 17.06, 1.994, 9.457, -1.002, 17.06, -1.002, 17.06, 1.994, 9.457, 1.994, 9.457, -1.002, 9.457, 1.994, 0.4882, 1.994, 0.4882, -1.002, 0.4882, -1.002, 0.4882, 1.994, 7.867, 1.994, 7.867, -1.002, 14.12, -1.002, 7.867, -1.002, 7.867, 1.994, 14.12, 1.994, 18.3, -1.002, 14.12, -1.002, 14.12, 1.994, 18.3, 1.994, 19.77, -1.002, 18.3, -1.002, 18.3, 1.994, 19.77, 1.994, 18.3, -1.002, 19.77, -1.002, 19.77, 1.994, 18.3, 1.994, 14.12, -1.002, 18.3, -1.002, 18.3, 1.994, 14.12, 1.994, 7.867, -1.002, 14.12, -1.002, 14.12, 1.994, 7.867, 1.994, 0.4882, -1.002, 7.867, -1.002, 7.867, 1.994, 0.4882, 1.994, -6.891, -1.002, 0.4882, -1.002, 0.4882, 1.994, -6.891, 1.994, -13.15, -1.002, -6.891, -1.002, -6.891, 1.994, -13.15, 1.994, -17.33, -1.002, -13.15, -1.002, -13.15, 1.994, -17.33, 1.994, -18.79, -1.002, -17.33, -1.002, -17.33, 1.994, -18.79, 1.994, -17.33, -1.002, -18.79, -1.002, -18.79, 1.994, -17.33, 1.994, -13.15, -1.002, -17.33, -1.002, -17.33, 1.994, -13.15, 1.994, -6.891, -1.002, -13.15, -1.002, -13.15, 1.994, -6.891, 1.994, 0.4882, -1.002, -6.891, -1.002, -6.891, 1.994, 0.4882, 1.994, 9.316, -1.97, 9.316, 2.013, -8.21, 2.013, -8.21, -1.97, -8.21, 2.013, 9.316, 2.013, 9.316, -1.97, -8.21, -1.97, -8.21, -1.97, -8.21, 2.013, 9.316, 2.013, 9.316, -1.97, 9.316, 2.013, -8.21, 2.013, -8.21, -1.97, 9.316, -1.97, 9.316, -1.97, 9.316, 2.013, -8.21, 2.013, -8.21, -1.97, -8.21, 2.013, 9.316, 2.013, 9.316, -1.97, -8.21, -1.97, -8.21, -1.97, -8.21, 2.013, 9.316, 2.013, 9.316, -1.97, 9.316, 2.013, -8.21, 2.013, -8.21, -1.97, 9.316, -1.97, 9.316, 2.013, -8.21, 2.013, -8.21, -1.97, 9.316, -1.97, -8.21, 2.013, 9.316, 2.013, 9.316, -1.97, -8.21, -1.97, -2.162, -0.9343, -4.417, -0.9343, -4.417, 3.036, -2.162, 3.036, -4.417, -0.9343, 3.075, -0.9343, 3.075, 3.036, -4.417, 3.036, 3.075, -0.9343, 3.075, -0.9343, 3.075, 3.036, 3.075, 3.036, 3.075, -0.9343, 15.55, -0.9343, 15.55, 3.036, 3.075, 3.036, -14.11, -0.9343, -5.648, -0.9343, -5.648, 3.036, -14.11, 3.036, 14.8, -0.9343, 6.044, -0.9343, 6.044, 3.036, 14.8, 3.036, 6.044, -0.9343, 2.046, -0.9343, 2.046, 3.036, 6.044, 3.036, 2.046, -0.9343, -2.162, -0.9343, -2.162, 3.036, 2.046, 3.036, -2.162, -0.9343, -2.162, 3.036, -4.417, 3.036, -4.417, -0.9343, -4.417, -0.9343, -4.417, 3.036, 3.075, 3.036, 3.075, -0.9343, 3.075, -0.9343, 3.075, 3.036, 3.075, 3.036, 3.075, -0.9343, 3.075, -0.9343, 3.075, 3.036, 15.55, 3.036, 15.55, -0.9343, -14.11, -0.9343, -14.11, 3.036, -5.648, 3.036, -5.648, -0.9343, 14.8, -0.9343, 14.8, 3.036, 6.044, 3.036, 6.044, -0.9343, 6.044, -0.9343, 6.044, 3.036, 2.046, 3.036, 2.046, -0.9343, 2.046, -0.9343, 2.046, 3.036, -2.162, 3.036, -2.162, -0.9343])
me_cube_005.materials.append(mat_texturewindows1)
me_cube_005.use_remesh_preserve_volume = False
me_cube_005.use_remesh_preserve_attributes = False
me_cube_005.use_mirror_vertex_groups = False
me_cube_005.update()
me_cube = bpy.data.meshes.new('Cube')
me_cube.from_pydata([(-165.0, -122.5, -20.0), (-165.0, -122.5, 0.0), (-165.0, 122.5, -20.0), (-165.0, 122.5, 0.0), (154.0, -122.5, -20.0), (154.0, -122.5, 0.0), (154.0, 122.5, -20.0), (154.0, 122.5, 0.0)], [], [(0, 1, 3, 2), (2, 3, 7, 6), (6, 7, 5, 4), (4, 5, 1, 0), (7, 3, 1, 5)])
_uv = me_cube.uv_layers.new(name='UVMap')
_uv.uv.foreach_set('vector', [0.3902, 0.1172, 0.4233, 0.1172, 0.4233, 0.3824, 0.3902, 0.3824, 0.3902, 0.1172, 0.4233, 0.1172, 0.4233, 0.3824, 0.3902, 0.3824, 0.3902, 0.1172, 0.4233, 0.1172, 0.4233, 0.3824, 0.3902, 0.3824, 0.3902, 0.1172, 0.4233, 0.1172, 0.4233, 0.3824, 0.3902, 0.3824, 0.3902, 0.1172, 0.4233, 0.1172, 0.4233, 0.3824, 0.3902, 0.3824])
me_cube.materials.append(mat_texturecolors)
me_cube.use_remesh_preserve_volume = False
me_cube.use_remesh_preserve_attributes = False
me_cube.use_mirror_vertex_groups = False
me_cube.update()

# ---- objects
ob_roof = bpy.data.objects.new('Roof', me_cube_003)
ob_cube_003 = bpy.data.objects.new('Cube.003', me_cube_005)
ob_empty = bpy.data.objects.new('Empty', None)
ob_cube_004 = bpy.data.objects.new('Cube.004', me_cube)

# ---- transforms, parenting, visibility, modifiers, constraints
ob_roof.location = (0.0, 0.0, 10.0)
ob_roof.lineart.crease_threshold = 0.0
ob_cube_003.location = (0.0, 0.0, 10.0)
ob_cube_003.lineart.crease_threshold = 0.0
ob_empty.location = (24.01, 162.4, 0.0)
ob_empty.scale = (1.145, 1.145, 1.145)
ob_empty.empty_display_type = 'IMAGE'
ob_empty.empty_display_size = 500.0
ob_empty.empty_image_offset = (-0.5, -1.0)
ob_empty.lineart.crease_threshold = 0.0
ob_cube_004.location = (0.0, 0.0, 0.0)
ob_cube_004.lineart.crease_threshold = 0.0

# ---- collection membership
col_collection_1.objects.link(ob_roof)
col_collection_1.objects.link(ob_cube_003)
col_collection_2.objects.link(ob_empty)
col_collection_11.objects.link(ob_cube_004)

# ---- scene / render settings (as saved in the file)
scene.frame_start = 1; scene.frame_end = 250; scene.frame_set(1)
scene.render.engine = 'BLENDER_EEVEE_NEXT'
scene.render.image_settings.color_mode = 'RGB'
scene.render.image_settings.compression = 90
scene.render.resolution_percentage = 50
scene.render.dither_intensity = 0.0
scene.render.bake_margin = 2
scene.render.bake_bias = 0.0
scene.cycles.use_denoising = False
scene.cycles.samples = 10
scene.cycles.sampling_pattern = 'TABULATED_SOBOL'
scene.cycles.light_sampling_threshold = 0.0
scene.cycles.use_adaptive_sampling = False
scene.cycles.use_light_tree = False
scene.cycles.blur_glossy = 0.0
scene.cycles.volume_bounces = 1
scene.cycles.pixel_filter_type = 'GAUSSIAN'
scene.cycles.sample_clamp_indirect = 0.0
scene.view_settings.view_transform = 'Standard'
bpy.context.view_layer.update()

# ---- added for rendering (the .blend has no active camera and no usable light): camera, sun
cam_auto = bpy.data.cameras.new('AutoCamera')
cam_auto.lens = 50.0
cam_auto.sensor_width = 36.0
cam_auto.clip_end = 6625.66
ob_auto_camera = bpy.data.objects.new('AutoCamera', cam_auto)
scene.collection.objects.link(ob_auto_camera)
ob_auto_camera.location = (372.024, -453.039, 316.155)
ob_auto_camera.rotation_euler = (1.09748, -7.21219e-08, 0.694738)
scene.camera = ob_auto_camera
light_auto_sun = bpy.data.lights.new('AutoSun', 'SUN')
light_auto_sun.energy = 3.0
light_auto_sun.angle = 0.0523599
ob_auto_sun = bpy.data.objects.new('AutoSun', light_auto_sun)
scene.collection.objects.link(ob_auto_sun)
ob_auto_sun.rotation_euler = (0.872665, 0.174533, 0.523599)
bpy.context.view_layer.update()
